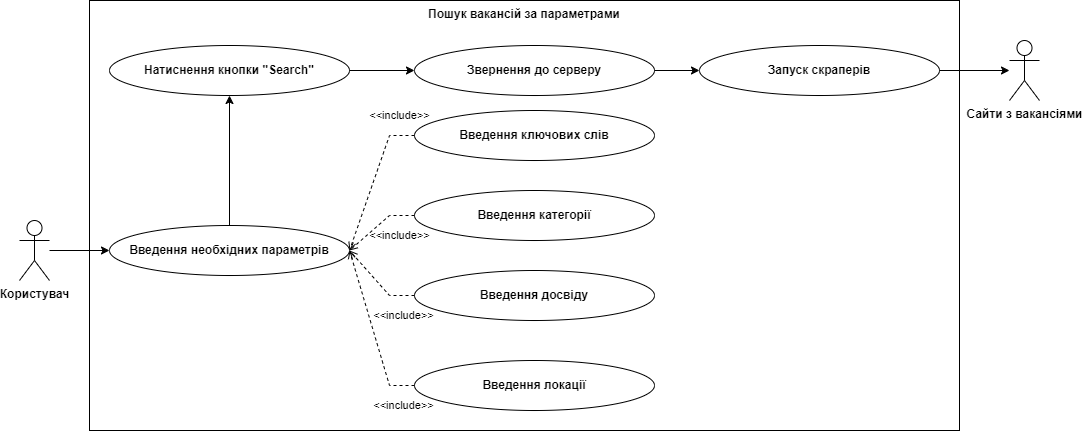

The diagram above was exported from draw.io. Its source (the exported page's mxGraphModel, read from the mxfile embedded in the PNG):
<mxGraphModel dx="1434" dy="699" grid="1" gridSize="10" guides="1" tooltips="1" connect="1" arrows="1" fold="1" page="1" pageScale="1" pageWidth="827" pageHeight="1169" math="0" shadow="0">
  <root>
    <mxCell id="0" />
    <mxCell id="1" parent="0" />
    <mxCell id="-W4onRjVjrS1cT2mgYxN-1" value="Користувач" style="shape=umlActor;verticalLabelPosition=bottom;verticalAlign=top;html=1;outlineConnect=0;fontStyle=1" vertex="1" parent="1">
      <mxGeometry x="30" y="360" width="30" height="60" as="geometry" />
    </mxCell>
    <mxCell id="-W4onRjVjrS1cT2mgYxN-2" value="Пошук вакансій за параметрами" style="rounded=0;whiteSpace=wrap;html=1;verticalAlign=top;fontStyle=1" vertex="1" parent="1">
      <mxGeometry x="100" y="140" width="870" height="430" as="geometry" />
    </mxCell>
    <mxCell id="-W4onRjVjrS1cT2mgYxN-5" value="Сайти з вакансіями" style="shape=umlActor;verticalLabelPosition=bottom;verticalAlign=top;html=1;outlineConnect=0;fontStyle=1" vertex="1" parent="1">
      <mxGeometry x="1020" y="180" width="30" height="60" as="geometry" />
    </mxCell>
    <mxCell id="-W4onRjVjrS1cT2mgYxN-24" value="Введення необхідних параметрів" style="ellipse;whiteSpace=wrap;html=1;fontStyle=1" vertex="1" parent="1">
      <mxGeometry x="120" y="365" width="240" height="50" as="geometry" />
    </mxCell>
    <mxCell id="-W4onRjVjrS1cT2mgYxN-25" value="Натиснення кнопки &quot;Search&quot;" style="ellipse;whiteSpace=wrap;html=1;fontStyle=1" vertex="1" parent="1">
      <mxGeometry x="120" y="185" width="240" height="50" as="geometry" />
    </mxCell>
    <mxCell id="-W4onRjVjrS1cT2mgYxN-26" value="Введення ключових слів" style="ellipse;whiteSpace=wrap;html=1;fontStyle=1" vertex="1" parent="1">
      <mxGeometry x="425" y="250" width="240" height="50" as="geometry" />
    </mxCell>
    <mxCell id="-W4onRjVjrS1cT2mgYxN-27" value="Введення категорії" style="ellipse;whiteSpace=wrap;html=1;fontStyle=1" vertex="1" parent="1">
      <mxGeometry x="425" y="330" width="240" height="50" as="geometry" />
    </mxCell>
    <mxCell id="-W4onRjVjrS1cT2mgYxN-28" value="Введення досвіду" style="ellipse;whiteSpace=wrap;html=1;fontStyle=1" vertex="1" parent="1">
      <mxGeometry x="425" y="410" width="240" height="50" as="geometry" />
    </mxCell>
    <mxCell id="-W4onRjVjrS1cT2mgYxN-29" value="Введення локації" style="ellipse;whiteSpace=wrap;html=1;fontStyle=1" vertex="1" parent="1">
      <mxGeometry x="425" y="500" width="240" height="50" as="geometry" />
    </mxCell>
    <mxCell id="-W4onRjVjrS1cT2mgYxN-33" value="Звернення до серверу" style="ellipse;whiteSpace=wrap;html=1;fontStyle=1" vertex="1" parent="1">
      <mxGeometry x="425" y="185" width="240" height="50" as="geometry" />
    </mxCell>
    <mxCell id="-W4onRjVjrS1cT2mgYxN-34" value="Запуск скраперів" style="ellipse;whiteSpace=wrap;html=1;fontStyle=1" vertex="1" parent="1">
      <mxGeometry x="710" y="185" width="240" height="50" as="geometry" />
    </mxCell>
    <mxCell id="-W4onRjVjrS1cT2mgYxN-37" value="" style="endArrow=classic;html=1;rounded=0;exitX=0.5;exitY=0;exitDx=0;exitDy=0;entryX=0.5;entryY=1;entryDx=0;entryDy=0;" edge="1" parent="1" source="-W4onRjVjrS1cT2mgYxN-24" target="-W4onRjVjrS1cT2mgYxN-25">
      <mxGeometry width="50" height="50" relative="1" as="geometry">
        <mxPoint x="440" y="370" as="sourcePoint" />
        <mxPoint x="490" y="320" as="targetPoint" />
      </mxGeometry>
    </mxCell>
    <mxCell id="-W4onRjVjrS1cT2mgYxN-41" value="" style="endArrow=open;html=1;rounded=0;endFill=0;dashed=1;entryX=1;entryY=0.5;entryDx=0;entryDy=0;exitX=0;exitY=0.5;exitDx=0;exitDy=0;" edge="1" parent="1" source="-W4onRjVjrS1cT2mgYxN-26" target="-W4onRjVjrS1cT2mgYxN-24">
      <mxGeometry width="50" height="50" relative="1" as="geometry">
        <mxPoint x="230" y="350" as="sourcePoint" />
        <mxPoint x="280" y="300" as="targetPoint" />
        <Array as="points">
          <mxPoint x="400" y="275" />
        </Array>
      </mxGeometry>
    </mxCell>
    <mxCell id="-W4onRjVjrS1cT2mgYxN-42" value="" style="endArrow=open;html=1;rounded=0;endFill=0;dashed=1;entryX=1;entryY=0.5;entryDx=0;entryDy=0;exitX=0;exitY=0.5;exitDx=0;exitDy=0;" edge="1" parent="1" source="-W4onRjVjrS1cT2mgYxN-27" target="-W4onRjVjrS1cT2mgYxN-24">
      <mxGeometry width="50" height="50" relative="1" as="geometry">
        <mxPoint x="440" y="365" as="sourcePoint" />
        <mxPoint x="240" y="450" as="targetPoint" />
        <Array as="points">
          <mxPoint x="400" y="355" />
        </Array>
      </mxGeometry>
    </mxCell>
    <mxCell id="-W4onRjVjrS1cT2mgYxN-43" value="" style="endArrow=open;html=1;rounded=0;endFill=0;dashed=1;entryX=1;entryY=0.5;entryDx=0;entryDy=0;exitX=0;exitY=0.5;exitDx=0;exitDy=0;" edge="1" parent="1" source="-W4onRjVjrS1cT2mgYxN-28" target="-W4onRjVjrS1cT2mgYxN-24">
      <mxGeometry width="50" height="50" relative="1" as="geometry">
        <mxPoint x="450" y="375" as="sourcePoint" />
        <mxPoint x="250" y="460" as="targetPoint" />
        <Array as="points">
          <mxPoint x="400" y="435" />
        </Array>
      </mxGeometry>
    </mxCell>
    <mxCell id="-W4onRjVjrS1cT2mgYxN-44" value="" style="endArrow=open;html=1;rounded=0;endFill=0;dashed=1;entryX=1;entryY=0.5;entryDx=0;entryDy=0;exitX=0;exitY=0.5;exitDx=0;exitDy=0;" edge="1" parent="1" source="-W4onRjVjrS1cT2mgYxN-29" target="-W4onRjVjrS1cT2mgYxN-24">
      <mxGeometry width="50" height="50" relative="1" as="geometry">
        <mxPoint x="460" y="385" as="sourcePoint" />
        <mxPoint x="260" y="470" as="targetPoint" />
        <Array as="points">
          <mxPoint x="400" y="525" />
        </Array>
      </mxGeometry>
    </mxCell>
    <mxCell id="-W4onRjVjrS1cT2mgYxN-45" value="" style="endArrow=classic;html=1;rounded=0;labelBackgroundColor=default;strokeColor=default;fontFamily=Helvetica;fontSize=11;fontColor=default;shape=connector;endFill=1;exitX=1;exitY=0.5;exitDx=0;exitDy=0;entryX=0;entryY=0.5;entryDx=0;entryDy=0;" edge="1" parent="1" source="-W4onRjVjrS1cT2mgYxN-25" target="-W4onRjVjrS1cT2mgYxN-33">
      <mxGeometry width="50" height="50" relative="1" as="geometry">
        <mxPoint x="480" y="310" as="sourcePoint" />
        <mxPoint x="530" y="260" as="targetPoint" />
      </mxGeometry>
    </mxCell>
    <mxCell id="-W4onRjVjrS1cT2mgYxN-46" value="" style="endArrow=classic;html=1;rounded=0;labelBackgroundColor=default;strokeColor=default;fontFamily=Helvetica;fontSize=11;fontColor=default;shape=connector;endFill=1;exitX=1;exitY=0.5;exitDx=0;exitDy=0;entryX=0;entryY=0.5;entryDx=0;entryDy=0;" edge="1" parent="1" source="-W4onRjVjrS1cT2mgYxN-33" target="-W4onRjVjrS1cT2mgYxN-34">
      <mxGeometry width="50" height="50" relative="1" as="geometry">
        <mxPoint x="390" y="220" as="sourcePoint" />
        <mxPoint x="435" y="220" as="targetPoint" />
      </mxGeometry>
    </mxCell>
    <mxCell id="-W4onRjVjrS1cT2mgYxN-47" value="" style="endArrow=classic;html=1;rounded=0;labelBackgroundColor=default;strokeColor=default;fontFamily=Helvetica;fontSize=11;fontColor=default;shape=connector;endFill=1;exitX=1;exitY=0.5;exitDx=0;exitDy=0;" edge="1" parent="1" source="-W4onRjVjrS1cT2mgYxN-34" target="-W4onRjVjrS1cT2mgYxN-5">
      <mxGeometry width="50" height="50" relative="1" as="geometry">
        <mxPoint x="400" y="230" as="sourcePoint" />
        <mxPoint x="445" y="230" as="targetPoint" />
      </mxGeometry>
    </mxCell>
    <mxCell id="-W4onRjVjrS1cT2mgYxN-48" value="&amp;lt;&amp;lt;include&amp;gt;&amp;gt;" style="text;html=1;align=center;verticalAlign=middle;resizable=0;points=[];autosize=1;strokeColor=none;fillColor=none;fontSize=11;fontFamily=Helvetica;fontColor=default;" vertex="1" parent="1">
      <mxGeometry x="374" y="530" width="80" height="30" as="geometry" />
    </mxCell>
    <mxCell id="-W4onRjVjrS1cT2mgYxN-49" value="&amp;lt;&amp;lt;include&amp;gt;&amp;gt;" style="text;html=1;align=center;verticalAlign=middle;resizable=0;points=[];autosize=1;strokeColor=none;fillColor=none;fontSize=11;fontFamily=Helvetica;fontColor=default;" vertex="1" parent="1">
      <mxGeometry x="374" y="440" width="80" height="30" as="geometry" />
    </mxCell>
    <mxCell id="-W4onRjVjrS1cT2mgYxN-50" value="&amp;lt;&amp;lt;include&amp;gt;&amp;gt;" style="text;html=1;align=center;verticalAlign=middle;resizable=0;points=[];autosize=1;strokeColor=none;fillColor=none;fontSize=11;fontFamily=Helvetica;fontColor=default;" vertex="1" parent="1">
      <mxGeometry x="370" y="360" width="80" height="30" as="geometry" />
    </mxCell>
    <mxCell id="-W4onRjVjrS1cT2mgYxN-51" value="&amp;lt;&amp;lt;include&amp;gt;&amp;gt;" style="text;html=1;align=center;verticalAlign=middle;resizable=0;points=[];autosize=1;strokeColor=none;fillColor=none;fontSize=11;fontFamily=Helvetica;fontColor=default;" vertex="1" parent="1">
      <mxGeometry x="370" y="240" width="80" height="30" as="geometry" />
    </mxCell>
    <mxCell id="-W4onRjVjrS1cT2mgYxN-52" value="" style="endArrow=classic;html=1;rounded=0;labelBackgroundColor=default;strokeColor=default;fontFamily=Helvetica;fontSize=11;fontColor=default;shape=connector;entryX=0;entryY=0.5;entryDx=0;entryDy=0;" edge="1" parent="1" source="-W4onRjVjrS1cT2mgYxN-1" target="-W4onRjVjrS1cT2mgYxN-24">
      <mxGeometry width="50" height="50" relative="1" as="geometry">
        <mxPoint x="440" y="370" as="sourcePoint" />
        <mxPoint x="490" y="320" as="targetPoint" />
      </mxGeometry>
    </mxCell>
  </root>
</mxGraphModel>